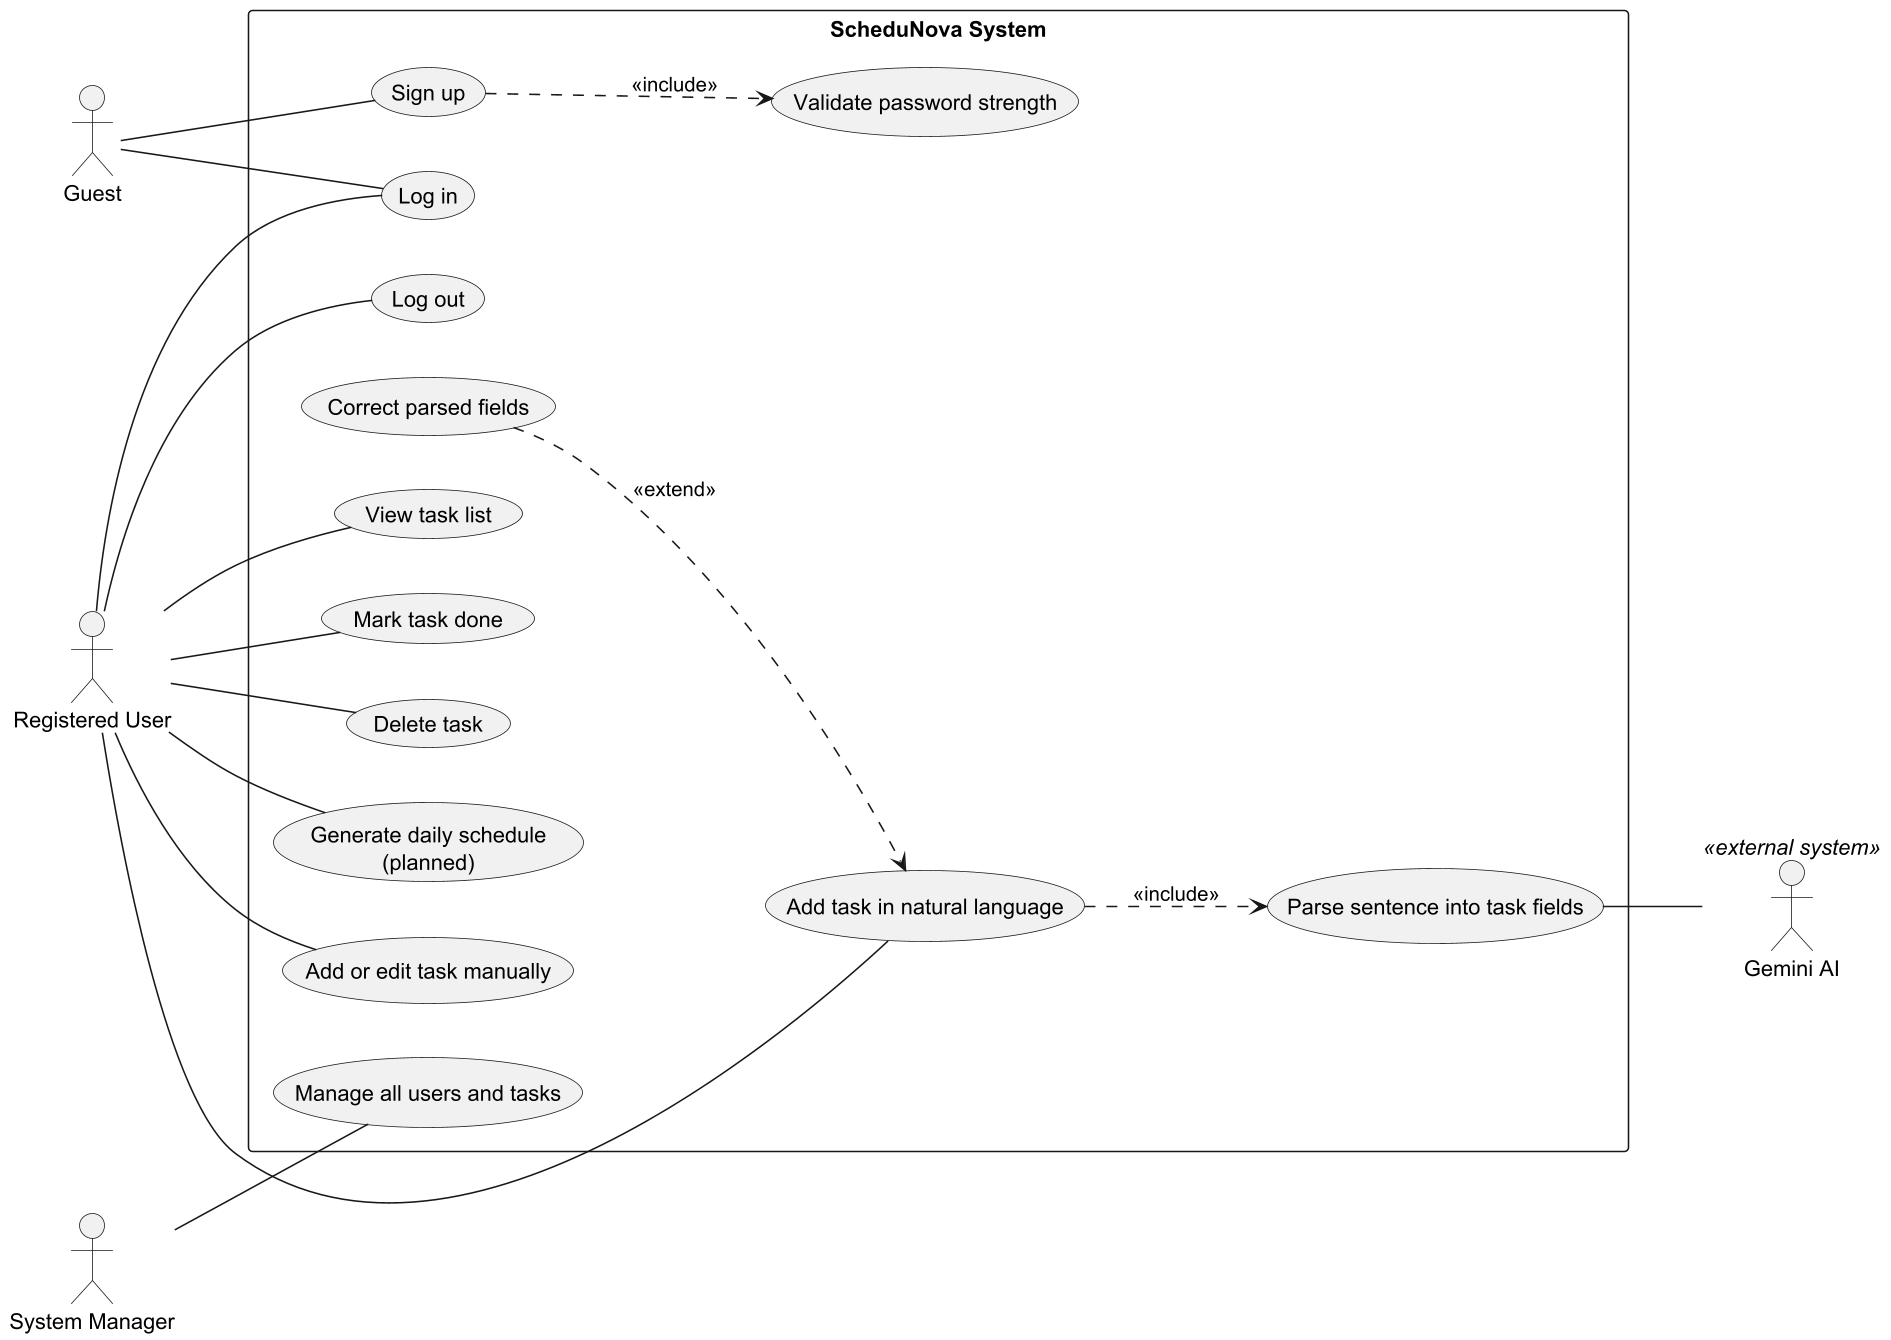

The diagram above was rendered by PlantUML. Its source (embedded in the PNG):
@startuml
skinparamlocked dpi 150
left to right direction
skinparam packageStyle rectangle
actor Guest
actor "Registered User" as User
actor "System Manager" as Admin
actor "Gemini AI" as AI <<external system>>
rectangle "ScheduNova System" {
  usecase "Sign up" as UC1
  usecase "Validate password strength" as UC2
  usecase "Log in" as UC3
  usecase "Log out" as UC4
  usecase "Add task in natural language" as UC5
  usecase "Parse sentence into task fields" as UC6
  usecase "Correct parsed fields" as UC7
  usecase "Add or edit task manually" as UC8
  usecase "View task list" as UC9
  usecase "Mark task done" as UC10
  usecase "Delete task" as UC11
  usecase "Generate daily schedule\n(planned)" as UC12
  usecase "Manage all users and tasks" as UC13
}
Guest -- UC1
Guest -- UC3
User -- UC3
User -- UC4
User -- UC5
User -- UC8
User -- UC9
User -- UC10
User -- UC11
User -- UC12
Admin -- UC13
UC1 ..> UC2 : <<include>>
UC5 ..> UC6 : <<include>>
UC7 ..> UC5 : <<extend>>
UC6 -- AI
@enduml